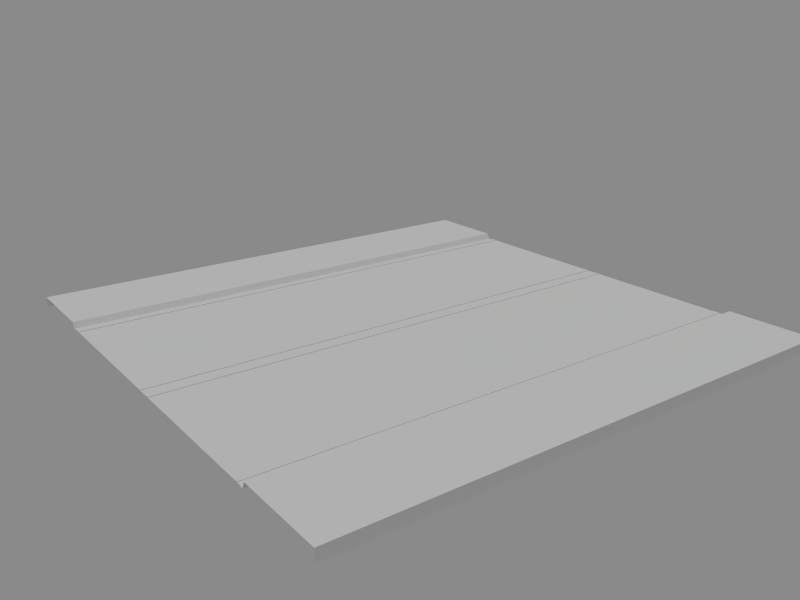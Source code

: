 # Source: road_1x1_1_straight.blend  (saved by Blender 2.75.0; exported with 4.5.12 LTS)
import bpy
from mathutils import Matrix  # noqa: F401  (used for matrix-valued properties, if any)

bpy.ops.wm.read_factory_settings(use_empty=True)
scene = bpy.context.scene
scene.name = 'Scene'

# ---- collections
col_collection_1 = bpy.data.collections.new('Collection 1'); scene.collection.children.link(col_collection_1)
col_prop___street_light_pole_1 = bpy.data.collections.new('prop - street light pole 1')  # instanced only; not linked into the scene

# ---- materials (node trees are filled in below, after node groups)
mat_asphalt_1 = bpy.data.materials.new('asphalt 1')
mat_white_paint = bpy.data.materials.new('white paint')
mat_sidewalk_1_b5 = bpy.data.materials.new('sidewalk 1 b5')
mat_yellow_paint = bpy.data.materials.new('yellow paint')
mat_concrete_3_b5 = bpy.data.materials.new('concrete 3 b5')
mat_metal_1_r2_aluminium = bpy.data.materials.new('metal 1 r2 aluminium')

# ---- material node trees

# ---- world
world_world = bpy.data.worlds.new('World'); scene.world = world_world
world_world.color = (0.2523, 0.2523, 0.2523)
world_world.use_sun_shadow = False
world_world.sun_shadow_jitter_overblur = 0.0
world_world.cycles.sampling_method = 'MANUAL'
world_world.cycles.sample_map_resolution = 256

# ---- cameras
cam_camera = bpy.data.cameras.new('Camera')
cam_camera.clip_end = 100.0
cam_camera.lens = 35.0
cam_camera.sensor_width = 32.0
cam_camera.sensor_height = 18.0
cam_camera.dof.focus_distance = 0.0

# ---- lights
light_sun = bpy.data.lights.new('Sun', 'SUN')
light_sun.transmission_factor = 0.0
light_sun.angle = 0.02
light_sun.energy = 1.0
light_sun.shadow_buffer_clip_start = 0.5
light_sun.shadow_soft_size = 0.01
light_sun.shadow_cascade_max_distance = 1000.0
light_sun.cycles.use_multiple_importance_sampling = False

# ---- meshes
me_road_1x1_1_straight = bpy.data.meshes.new('road 1x1 1 straight')
me_road_1x1_1_straight.from_pydata([(5.0, -3.3, 0.08), (-5.0, -3.3, 0.08), (-5.0, -3.15, 0.105), (-5.0, -3.05, 0.105), (5.0, -3.05, 0.105), (5.0, -3.15, 0.105), (-5.0, 3.3, 0.08), (5.0, 3.3, 0.08), (5.0, 3.05, 0.105), (5.0, 3.15, 0.105), (-5.0, 3.15, 0.105), (-5.0, 3.05, 0.105), (5.0, 0.1, 0.105), (5.0, 0.2, 0.105), (-5.0, 0.2, 0.105), (-5.0, 0.09999, 0.105), (5.0, -0.2, 0.105), (5.0, -0.1, 0.105), (-5.0, -0.1, 0.105), (-5.0, -0.2, 0.105), (-5.0, 3.35, 0.2), (5.0, 3.35, 0.2), (-5.0, 5.0, 0.2), (5.0, 5.0, 0.2), (5.0, -3.35, 0.2), (-5.0, -3.35, 0.2), (5.0, -5.0, 0.2), (-5.0, -5.0, 0.2), (5.0, -5.0, 5.215e-08), (-5.0, -5.0, 5.215e-08), (-5.0, 5.0, 2.608e-07), (5.0, 5.0, 1.416e-07), (-5.0, 3.5, 0.2), (5.0, 3.5, 0.2), (-5.0, 3.2, 0.1), (5.0, 3.2, 0.1), (5.0, -3.5, 0.2), (-5.0, -3.5, 0.2), (-5.0, -3.2, 0.1), (5.0, -3.2, 0.1)], [], [(39, 38, 1, 0), (5, 4, 3, 2), (8, 9, 10, 11), (12, 13, 14, 15), (16, 17, 18, 19), (6, 7, 21, 20), (32, 33, 23, 22), (0, 1, 25, 24), (36, 37, 27, 26), (26, 27, 29, 28), (22, 23, 31, 30), (20, 21, 33, 32), (7, 6, 34, 35), (24, 25, 37, 36), (35, 34, 38, 39)])
me_road_1x1_1_straight.polygons.foreach_set('material_index', [4, 1, 1, 3, 3, 4, 2, 4, 2, 2, 2, 4, 4, 4, 0])
_uv = me_road_1x1_1_straight.uv_layers.new(name='UVMap')
_uv.uv.foreach_set('vector', [7.153e-07, 0.05, -5.0, 0.05, -5.0, -1.907e-06, 7.153e-07, 1.788e-06, 9.537e-07, 0.075, 9.537e-07, 0.125, -5.0, 0.125, -5.0, 0.075, 1.0, 0.875, 1.0, 0.925, -4.0, 0.925, -4.0, 0.875, 1.0, 0.55, 1.0, 0.6, -4.0, 0.6, -4.0, 0.55, 1.0, 0.4, 1.0, 0.45, -4.0, 0.45, -4.0, 0.4, 1.0, 0.55, 6.0, 0.55, 6.0, 0.6, 1.0, 0.6, 1.0, 0.075, 6.0, 0.075, 6.0, 1.0, 1.0, 1.0, 7.153e-07, 0.55, -5.0, 0.55, -5.0, 0.6, 7.153e-07, 0.6, 7.153e-07, 0.925, -5.0, 0.925, -5.0, -1.907e-06, 1.669e-06, 1.907e-06, 1.669e-06, 0.6, -5.0, 0.6, -5.0, 0.5, 1.669e-06, 0.5, 1.0, 0.6, 6.0, 0.6, 6.0, 0.5, 1.0, 0.5, 1.0, 1.0, 6.0, 1.0, 6.0, 1.075, 1.0, 1.075, 1.0, 1.907e-06, -4.0, -2.265e-06, -4.0, -0.05, 1.0, -0.05, 7.153e-07, 1.788e-06, -5.0, -1.907e-06, -5.0, -0.075, 7.153e-07, -0.075, 1.0, 0.95, -4.0, 0.95, -4.0, -1.95, 1.0, -1.95])
me_road_1x1_1_straight.materials.append(mat_asphalt_1)
me_road_1x1_1_straight.materials.append(mat_white_paint)
me_road_1x1_1_straight.materials.append(mat_sidewalk_1_b5)
me_road_1x1_1_straight.materials.append(mat_yellow_paint)
me_road_1x1_1_straight.materials.append(mat_concrete_3_b5)
me_road_1x1_1_straight.materials.append(mat_metal_1_r2_aluminium)
me_road_1x1_1_straight.use_remesh_preserve_volume = False
me_road_1x1_1_straight.use_remesh_preserve_attributes = False
me_road_1x1_1_straight.use_mirror_vertex_groups = False
me_road_1x1_1_straight.update()

# ---- objects
ob_prop___street_light_pole_1_001 = bpy.data.objects.new('prop - street light pole 1.001', None)
ob_prop___street_light_pole_1 = bpy.data.objects.new('prop - street light pole 1', None)
ob_road_1x1_1_straight = bpy.data.objects.new('road 1x1 1 straight', me_road_1x1_1_straight)
ob_sun = bpy.data.objects.new('Sun', light_sun)
ob_camera = bpy.data.objects.new('Camera', cam_camera)

# ---- transforms, parenting, visibility, modifiers, constraints
ob_prop___street_light_pole_1_001.location = (0.0, 4.0, 0.2)
ob_prop___street_light_pole_1_001.rotation_euler = (0.0, -0.0, 3.142)
ob_prop___street_light_pole_1_001.empty_image_offset = (0.0, 0.0)
ob_prop___street_light_pole_1_001.show_instancer_for_render = False
ob_prop___street_light_pole_1_001.instance_type = 'COLLECTION'
ob_prop___street_light_pole_1_001.lineart.crease_threshold = 0.0
ob_prop___street_light_pole_1.location = (0.0, -4.0, 0.2)
ob_prop___street_light_pole_1.empty_image_offset = (0.0, 0.0)
ob_prop___street_light_pole_1.show_instancer_for_render = False
ob_prop___street_light_pole_1.instance_type = 'COLLECTION'
ob_prop___street_light_pole_1.lineart.crease_threshold = 0.0
ob_road_1x1_1_straight.location = (0.0, 0.0, 0.0)
ob_road_1x1_1_straight.lock_rotations_4d = False
ob_road_1x1_1_straight.empty_display_type = 'ARROWS'
ob_road_1x1_1_straight.lineart.crease_threshold = 0.0
ob_sun.location = (-6.291, -1.111, 0.0)
ob_sun.rotation_euler = (0.2404, -0.3737, -0.244)
ob_sun.lineart.crease_threshold = 0.0
ob_camera.location = (-8.998, -11.96, 5.914)
ob_camera.rotation_euler = (1.225, -1.674e-07, -0.637)
ob_camera.lineart.crease_threshold = 0.0
ob_prop___street_light_pole_1_001.instance_collection = col_prop___street_light_pole_1
ob_prop___street_light_pole_1.instance_collection = col_prop___street_light_pole_1

# ---- collection membership
col_collection_1.objects.link(ob_prop___street_light_pole_1_001)
col_collection_1.objects.link(ob_prop___street_light_pole_1)
col_collection_1.objects.link(ob_road_1x1_1_straight)
col_collection_1.objects.link(ob_sun)
col_collection_1.objects.link(ob_camera)

# ---- scene / render settings (as saved in the file)
scene.camera = ob_camera
scene.frame_start = 1; scene.frame_end = 250; scene.frame_set(0)
scene.render.engine = 'CYCLES'
scene.render.image_settings.color_mode = 'RGB'
scene.render.image_settings.compression = 90
scene.render.resolution_x = 800
scene.render.resolution_y = 600
scene.render.dither_intensity = 0.0
scene.render.bake_margin = 2
scene.cycles.use_denoising = False
scene.cycles.samples = 50
scene.cycles.sampling_pattern = 'TABULATED_SOBOL'
scene.cycles.light_sampling_threshold = 0.0
scene.cycles.use_adaptive_sampling = False
scene.cycles.use_light_tree = False
scene.cycles.blur_glossy = 0.0
scene.cycles.volume_bounces = 1
scene.cycles.pixel_filter_type = 'GAUSSIAN'
scene.cycles.sample_clamp_indirect = 0.0
scene.view_settings.view_transform = 'Standard'
bpy.context.view_layer.update()
